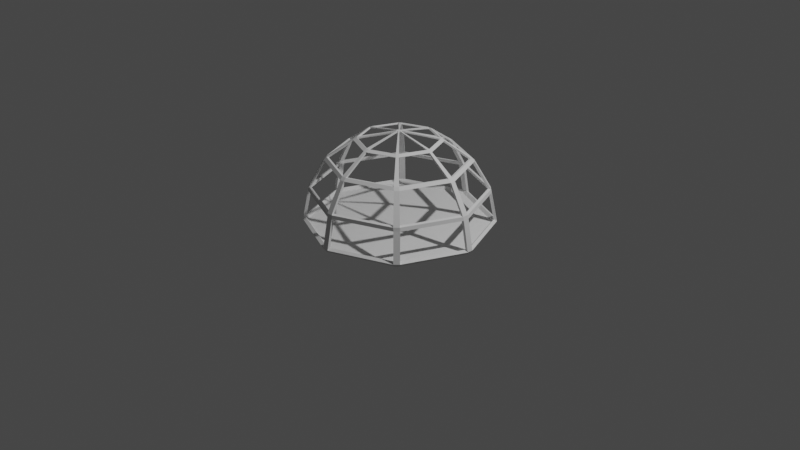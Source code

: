 # Source: ragecage.blend  (saved by Blender 2.80.75; exported with 4.5.12 LTS)
import bpy
from mathutils import Matrix  # noqa: F401  (used for matrix-valued properties, if any)

bpy.ops.wm.read_factory_settings(use_empty=True)
scene = bpy.context.scene
scene.name = 'Scene'

# ---- collections
col_collection = bpy.data.collections.new('Collection'); scene.collection.children.link(col_collection)

# ---- world
world_world = bpy.data.worlds.new('World'); scene.world = world_world
world_world.use_nodes = True; world_world.node_tree.nodes.clear()
_N = world_world.node_tree.nodes; _L = world_world.node_tree.links
n0 = _N.new('ShaderNodeOutputWorld'); n0.name = 'World Output'; n0.location = (300, 300)
n1 = _N.new('ShaderNodeBackground'); n1.name = 'Background'; n1.location = (10, 300)
n1.inputs[0].default_value = (0.05088, 0.05088, 0.05088, 1.0)
_L.new(n1.outputs[0], n0.inputs[0])
n0.is_active_output = True
world_world.color = (0.05088, 0.05088, 0.05088)
world_world.use_sun_shadow = False
world_world.sun_shadow_jitter_overblur = 0.0

# ---- cameras
cam_camera = bpy.data.cameras.new('Camera')
cam_camera.clip_end = 100.0
cam_camera.ortho_scale = 7.314

# ---- lights
light_light = bpy.data.lights.new('Light', 'POINT')
light_light.transmission_factor = 0.0
light_light.energy = 1000.0
light_light.shadow_soft_size = 0.1
light_light.shadow_maximum_resolution = 0.006
light_light.use_absolute_resolution = True

# ---- meshes
me_sphere = bpy.data.meshes.new('Sphere')
me_sphere.from_pydata([(-1.068e-07, 4.423e-08, 1.551), (0.002382, 0.9679, -0.03397), (-0.02966, 0.9853, 3.847e-05), (0.03442, 0.9853, 3.847e-05), (0.6737, 0.6314, 0.3147), (0.6284, 0.6767, 0.3147), (0.6727, 0.7209, 3.847e-05), (0.718, 0.6756, 3.847e-05), (0.683, 0.686, -0.03397), (0.9198, 0.03738, 0.3147), (0.9198, -0.02669, 0.3147), (0.9823, 0.03738, 3.847e-05), (0.9823, -0.02669, 3.847e-05), (0.965, 0.005343, -0.03397), (0.6737, -0.6207, 0.3147), (0.6284, -0.666, 0.3147), (0.718, -0.6649, 3.847e-05), (0.6727, -0.7103, 3.847e-05), (0.683, -0.6753, -0.03397), (0.03442, -0.912, 0.3147), (-0.02966, -0.912, 0.3147), (0.03442, -0.9746, 3.847e-05), (-0.02966, -0.9746, 3.847e-05), (0.002382, -0.9572, -0.03397), (-0.6236, -0.666, 0.3147), (-0.669, -0.6207, 0.3147), (-0.6679, -0.7103, 3.847e-05), (-0.7132, -0.6649, 3.847e-05), (-0.6783, -0.6753, -0.03397), (-0.915, -0.02669, 0.3147), (-0.915, 0.03738, 0.3147), (-0.9776, -0.02669, 3.847e-05), (-0.9776, 0.03738, 3.847e-05), (-0.9602, 0.005343, -0.03397), (-0.669, 0.6314, 0.3147), (-0.6236, 0.6767, 0.3147), (-0.7132, 0.6756, 3.847e-05), (-0.6679, 0.7209, 3.847e-05), (-0.6783, 0.686, -0.03397), (0.03442, 0.9227, 0.3147), (-0.02966, 0.9227, 0.3147), (0.5193, 0.482, 0.6789), (0.4841, 0.5172, 0.6789), (0.7102, 0.02112, 0.6789), (0.7102, -0.0286, 0.6789), (0.5193, -0.4895, 0.6789), (0.4841, -0.5247, 0.6789), (0.02319, -0.7156, 0.6789), (-0.02653, -0.7156, 0.6789), (-0.4874, -0.5247, 0.6789), (-0.5226, -0.4895, 0.6789), (-0.7135, -0.0286, 0.6789), (-0.7135, 0.02112, 0.6789), (-0.5226, 0.482, 0.6789), (-0.4874, 0.5172, 0.6789), (0.02319, 0.7081, 0.6789), (-0.02653, 0.7081, 0.6789), (0.2983, 0.276, 0.8825), (0.2781, 0.2962, 0.8825), (0.4082, 0.01057, 0.8825), (0.4082, -0.01805, 0.8825), (0.2983, -0.2835, 0.8825), (0.2781, -0.3037, 0.8825), (0.01265, -0.4136, 0.8825), (-0.01598, -0.4136, 0.8825), (-0.2814, -0.3037, 0.8825), (-0.3016, -0.2835, 0.8825), (-0.4116, -0.01805, 0.8825), (-0.4116, 0.01057, 0.8825), (-0.3016, 0.276, 0.8825), (-0.2814, 0.2962, 0.8825), (0.01265, 0.4062, 0.8825), (-0.01598, 0.4062, 0.8825), (0.02013, 0.009869, 0.9591), (0.01381, 0.01728, 0.9591), (0.02337, 0.00205, 0.9591), (0.02339, -0.009472, 0.9591), (0.02011, -0.01741, 0.9591), (0.01179, -0.0256, 0.9591), (0.004277, -0.02871, 0.9591), (-0.005504, -0.02959, 0.9591), (-0.01723, -0.02473, 0.9591), (-0.02326, -0.01785, 0.9591), (-0.02691, -0.00903, 0.9591), (-0.02871, -0.002796, 0.9591), (-0.02146, 0.01472, 0.9591), (-0.01558, 0.01793, 0.9591), (0.002256, 0.02207, 0.9591), (-0.007151, 0.02142, 0.9591), (0.6678, 0.6241, 0.3531), (0.5428, 0.5057, 0.6497), (0.7418, 0.02521, 0.6497), (0.9121, 0.03413, 0.3531), (-0.9101, 0.03413, 0.3531), (-0.7425, 0.02521, 0.6497), (-0.5434, 0.5057, 0.6497), (-0.6657, 0.6241, 0.3531), (0.7418, -0.02663, 0.6497), (0.9121, -0.0295, 0.3531), (-0.6207, 0.6691, 0.3531), (-0.5068, 0.5424, 0.6497), (-0.02624, 0.7414, 0.6497), (-0.03079, 0.9134, 0.3531), (0.03285, -0.9088, 0.3531), (0.0256, -0.7429, 0.6497), (-0.02624, -0.7429, 0.6497), (-0.03079, -0.9088, 0.3531), (-0.5068, -0.5438, 0.6497), (-0.6207, -0.6644, 0.3531), (-0.9101, -0.0295, 0.3531), (-0.7425, -0.02663, 0.6497), (0.0256, 0.7414, 0.6497), (0.03285, 0.9134, 0.3531), (-0.6657, -0.6194, 0.3531), (-0.5434, -0.5072, 0.6497), (0.5428, -0.5072, 0.6497), (0.6678, -0.6194, 0.3531), (0.6228, 0.6691, 0.3531), (0.5061, 0.5424, 0.6497), (0.5061, -0.5438, 0.6497), (0.6228, -0.6644, 0.3531), (0.4451, 0.01186, 0.862), (0.4451, -0.01934, 0.862), (0.3253, -0.3086, 0.862), (0.3032, -0.3307, 0.862), (0.01394, -0.4505, 0.862), (-0.01727, -0.4505, 0.862), (-0.3065, -0.3307, 0.862), (-0.3286, -0.3086, 0.862), (-0.4484, -0.01934, 0.862), (-0.4484, 0.01186, 0.862), (-0.3286, 0.3011, 0.862), (-0.3065, 0.3232, 0.862), (-0.01727, 0.443, 0.862), (0.01393, 0.443, 0.862), (0.3032, 0.3232, 0.862), (0.3253, 0.3011, 0.862), (0.03325, 0.952, 0.01867), (0.002301, 0.9352, -0.01419), (-0.02865, 0.952, 0.01867), (0.6509, 0.61, 0.3227), (0.6072, 0.6538, 0.3227), (0.6599, 0.6628, -0.01419), (0.6499, 0.6965, 0.01867), (0.6937, 0.6528, 0.01867), (0.8886, -0.02579, 0.3227), (0.8886, 0.03612, 0.3227), (0.9323, 0.005162, -0.01419), (0.9491, 0.03612, 0.01867), (0.9491, -0.02579, 0.01867), (0.6072, -0.6435, 0.3227), (0.6509, -0.5997, 0.3227), (0.6599, -0.6525, -0.01419), (0.6937, -0.6424, 0.01867), (0.6499, -0.6862, 0.01867), (-0.02865, -0.8812, 0.3227), (0.03325, -0.8812, 0.3227), (0.002301, -0.9248, -0.01419), (0.03325, -0.9417, 0.01867), (-0.02865, -0.9417, 0.01867), (-0.6463, -0.5997, 0.3227), (-0.6025, -0.6435, 0.3227), (-0.6553, -0.6525, -0.01419), (-0.6453, -0.6862, 0.01867), (-0.6891, -0.6424, 0.01867), (-0.884, 0.03612, 0.3227), (-0.884, -0.02579, 0.3227), (-0.9277, 0.005162, -0.01419), (-0.9445, -0.02579, 0.01867), (-0.9445, 0.03612, 0.01867), (-0.6025, 0.6538, 0.3227), (-0.6463, 0.61, 0.3227), (-0.6553, 0.6628, -0.01419), (-0.6891, 0.6528, 0.01867), (-0.6453, 0.6965, 0.01867), (0.03325, 0.8915, 0.3227), (-0.02865, 0.8915, 0.3227), (0.5017, 0.4657, 0.6745), (0.4677, 0.4997, 0.6745), (0.6861, -0.02763, 0.6745), (0.6861, 0.0204, 0.6745), (0.4677, -0.5069, 0.6745), (0.5017, -0.4729, 0.6745), (-0.02563, -0.6914, 0.6745), (0.02241, -0.6914, 0.6745), (-0.5049, -0.4729, 0.6745), (-0.4709, -0.5069, 0.6745), (-0.6894, 0.0204, 0.6745), (-0.6894, -0.02763, 0.6745), (-0.4709, 0.4997, 0.6745), (-0.5049, 0.4657, 0.6745), (0.02241, 0.6841, 0.6745), (-0.02563, 0.6841, 0.6745), (0.5244, 0.4886, 0.6463), (0.8813, 0.03298, 0.3597), (-0.7173, 0.02435, 0.6463), (-0.6432, 0.603, 0.3597), (0.8813, -0.0285, 0.3597), (-0.4896, 0.524, 0.6463), (-0.02974, 0.8825, 0.3597), (0.02473, -0.7177, 0.6463), (-0.02974, -0.878, 0.3597), (-0.5997, -0.642, 0.3597), (-0.7173, -0.02573, 0.6463), (0.03174, 0.8825, 0.3597), (-0.525, -0.49, 0.6463), (0.6452, -0.5985, 0.3597), (0.489, 0.524, 0.6463), (0.6017, -0.642, 0.3597), (0.2882, 0.2666, 0.8713), (0.2686, 0.2862, 0.8713), (0.3944, -0.01744, 0.8713), (0.3944, 0.01022, 0.8713), (0.2686, -0.2934, 0.8713), (0.2882, -0.2739, 0.8713), (-0.01544, -0.3996, 0.8713), (0.01222, -0.3996, 0.8713), (-0.2914, -0.2739, 0.8713), (-0.2719, -0.2934, 0.8713), (-0.3976, 0.01022, 0.8713), (-0.3976, -0.01744, 0.8713), (-0.2719, 0.2862, 0.8713), (-0.2914, 0.2666, 0.8713), (0.01222, 0.3924, 0.8713), (-0.01544, 0.3924, 0.8713), (0.43, 0.01146, 0.8515), (0.43, -0.01869, 0.8515), (0.3143, -0.2982, 0.8515), (0.293, -0.3195, 0.8515), (0.01346, -0.4353, 0.8515), (-0.01669, -0.4353, 0.8515), (-0.2962, -0.3195, 0.8515), (-0.3175, -0.2982, 0.8515), (-0.4333, -0.01869, 0.8515), (-0.4333, 0.01146, 0.8515), (-0.3175, 0.291, 0.8515), (-0.2962, 0.3123, 0.8515), (-0.01669, 0.428, 0.8515), (0.01346, 0.428, 0.8515), (0.293, 0.3123, 0.8515), (0.3143, 0.291, 0.8515), (0.01945, 0.009535, 0.9453), (0.01334, 0.0167, 0.9453), (0.0226, -0.009152, 0.9453), (0.02258, 0.001981, 0.9453), (0.01139, -0.02474, 0.9453), (0.01943, -0.01682, 0.9453), (-0.005318, -0.02859, 0.9453), (0.004132, -0.02774, 0.9453), (-0.02247, -0.01725, 0.9453), (-0.01665, -0.02389, 0.9453), (-0.02774, -0.002701, 0.9453), (-0.026, -0.008725, 0.9453), (-0.01506, 0.01732, 0.9453), (-0.02073, 0.01422, 0.9453), (0.00218, 0.02132, 0.9453), (-0.006909, 0.0207, 0.9453), (0.6452, 0.603, 0.3597), (0.7167, 0.02435, 0.6463), (-0.8793, 0.03298, 0.3597), (-0.525, 0.4886, 0.6463), (0.7167, -0.02573, 0.6463), (-0.5997, 0.6464, 0.3597), (-0.02535, 0.7163, 0.6463), (0.03174, -0.878, 0.3597), (-0.02535, -0.7177, 0.6463), (-0.4896, -0.5254, 0.6463), (-0.8793, -0.0285, 0.3597), (0.02473, 0.7163, 0.6463), (-0.6432, -0.5985, 0.3597), (0.5244, -0.49, 0.6463), (0.6017, 0.6464, 0.3597), (0.489, -0.5254, 0.6463)], [], [(1, 2, 3), (6, 7, 8), (11, 12, 13), (16, 17, 18), (21, 22, 23), (26, 27, 28), (31, 32, 33), (36, 37, 38), (3, 6, 8, 1), (7, 11, 13, 8), (18, 13, 12, 16), (23, 18, 17, 21), (22, 26, 28, 23), (33, 28, 27, 31), (38, 33, 32, 36), (2, 40, 39, 3), (37, 2, 1, 38), (35, 37, 36, 34), (30, 32, 31, 29), (25, 27, 26, 24), (4, 7, 6, 5), (10, 12, 11, 9), (15, 17, 16, 14), (20, 22, 21, 19), (28, 33, 38, 1, 8, 13, 18, 23), (91, 90, 41, 43), (95, 94, 52, 53), (97, 91, 43, 44), (101, 100, 54, 56), (105, 104, 47, 48), (107, 105, 48, 49), (94, 110, 51, 52), (111, 101, 56, 55), (110, 114, 50, 51), (115, 97, 44, 45), (90, 118, 42, 41), (118, 111, 55, 42), (119, 115, 45, 46), (114, 107, 49, 50), (100, 95, 53, 54), (104, 119, 46, 47), (122, 121, 59, 60), (123, 122, 60, 61), (124, 123, 61, 62), (125, 124, 62, 63), (126, 125, 63, 64), (127, 126, 64, 65), (128, 127, 65, 66), (129, 128, 66, 67), (130, 129, 67, 68), (131, 130, 68, 69), (132, 131, 69, 70), (133, 132, 70, 72), (134, 133, 72, 71), (136, 135, 58, 57), (135, 134, 71, 58), (121, 136, 57, 59), (71, 72, 88, 87), (57, 58, 74, 73), (155, 156, 158, 159), (150, 151, 153, 154), (60, 59, 75, 76), (145, 146, 148, 149), (62, 61, 77, 78), (140, 141, 143, 144), (64, 63, 79, 80), (160, 161, 163, 164), (66, 65, 81, 82), (165, 166, 168, 169), (68, 67, 83, 84), (170, 171, 173, 174), (70, 69, 85, 86), (174, 172, 138, 139), (73, 74, 87, 88, 86, 85, 84, 83, 82, 81, 80, 79, 78, 77, 76, 75), (19, 15, 120, 103), (139, 137, 175, 176), (35, 34, 96, 99), (99, 96, 95, 100), (25, 24, 108, 113), (113, 108, 107, 114), (15, 14, 116, 120), (120, 116, 115, 119), (5, 39, 112, 117), (172, 173, 169, 167), (4, 5, 117, 89), (89, 117, 118, 90), (14, 10, 98, 116), (167, 168, 164, 162), (29, 25, 113, 109), (159, 157, 162, 163), (39, 40, 102, 112), (112, 102, 101, 111), (30, 29, 109, 93), (93, 109, 110, 94), (24, 20, 106, 108), (157, 158, 154, 152), (20, 19, 103, 106), (106, 103, 104, 105), (40, 35, 99, 102), (152, 153, 149, 147), (10, 9, 92, 98), (98, 92, 91, 97), (34, 30, 93, 96), (144, 142, 147, 148), (9, 4, 89, 92), (137, 138, 142, 143), (173, 172, 174), (168, 167, 169), (41, 42, 135, 136), (55, 56, 133, 134), (163, 162, 164), (54, 53, 131, 132), (158, 157, 159), (52, 51, 129, 130), (153, 152, 154), (50, 49, 127, 128), (148, 147, 149), (48, 47, 125, 126), (143, 142, 144), (46, 45, 123, 124), (138, 137, 139), (44, 43, 121, 122), (162, 157, 152, 147, 142, 138, 172, 167), (258, 180, 177, 193), (260, 190, 187, 195), (261, 179, 180, 258), (263, 192, 189, 198), (265, 183, 184, 200), (266, 186, 183, 265), (195, 187, 188, 203), (268, 191, 192, 263), (203, 188, 185, 205), (270, 182, 179, 261), (193, 177, 178, 207), (207, 178, 191, 268), (272, 181, 182, 270), (205, 185, 186, 266), (198, 189, 190, 260), (200, 184, 181, 272), (226, 211, 212, 225), (227, 214, 211, 226), (228, 213, 214, 227), (229, 216, 213, 228), (230, 215, 216, 229), (231, 218, 215, 230), (232, 217, 218, 231), (233, 220, 217, 232), (234, 219, 220, 233), (235, 222, 219, 234), (236, 221, 222, 235), (237, 224, 221, 236), (238, 223, 224, 237), (240, 209, 210, 239), (239, 210, 223, 238), (225, 212, 209, 240), (223, 255, 256, 224), (209, 241, 242, 210), (211, 243, 244, 212), (213, 245, 246, 214), (215, 247, 248, 216), (217, 249, 250, 218), (219, 251, 252, 220), (221, 253, 254, 222), (241, 244, 243, 246, 245, 248, 247, 250, 249, 252, 251, 254, 253, 256, 255, 242), (156, 264, 208, 150), (170, 262, 196, 171), (262, 198, 260, 196), (160, 269, 202, 161), (269, 205, 266, 202), (150, 208, 206, 151), (208, 272, 270, 206), (141, 271, 204, 175), (140, 257, 271, 141), (257, 193, 207, 271), (151, 206, 197, 145), (166, 267, 269, 160), (175, 204, 199, 176), (204, 268, 263, 199), (165, 259, 267, 166), (259, 195, 203, 267), (161, 202, 201, 155), (155, 201, 264, 156), (201, 265, 200, 264), (176, 199, 262, 170), (145, 197, 194, 146), (197, 261, 258, 194), (171, 196, 259, 165), (146, 194, 257, 140), (177, 240, 239, 178), (191, 238, 237, 192), (189, 236, 235, 190), (187, 234, 233, 188), (185, 232, 231, 186), (183, 230, 229, 184), (181, 228, 227, 182), (179, 226, 225, 180), (29, 166, 160, 25), (85, 254, 251, 84), (133, 237, 236, 132), (104, 200, 272, 119), (88, 256, 253, 86), (27, 164, 168, 31), (74, 242, 255, 87), (131, 235, 234, 130), (72, 224, 256, 88), (32, 169, 173, 36), (87, 255, 223, 71), (129, 233, 232, 128), (34, 171, 165, 30), (58, 210, 242, 74), (40, 176, 170, 35), (73, 241, 209, 57), (127, 231, 230, 126), (2, 139, 176, 40), (59, 212, 244, 75), (112, 204, 271, 117), (39, 175, 137, 3), (76, 243, 211, 60), (125, 229, 228, 124), (118, 207, 268, 111), (5, 141, 175, 39), (61, 214, 246, 77), (37, 174, 139, 2), (78, 245, 213, 62), (123, 227, 226, 122), (63, 216, 248, 79), (98, 197, 206, 116), (35, 170, 174, 37), (80, 247, 215, 64), (115, 270, 261, 97), (36, 173, 171, 34), (65, 218, 250, 81), (113, 269, 267, 109), (30, 165, 169, 32), (82, 249, 217, 66), (57, 209, 212, 59), (110, 203, 205, 114), (31, 168, 166, 29), (67, 220, 252, 83), (60, 211, 214, 61), (25, 160, 164, 27), (84, 251, 219, 68), (62, 213, 216, 63), (26, 163, 161, 24), (69, 222, 254, 85), (64, 215, 218, 65), (4, 140, 144, 7), (86, 253, 221, 70), (66, 217, 220, 67), (6, 143, 141, 5), (68, 219, 222, 69), (106, 201, 202, 108), (10, 145, 149, 12), (90, 193, 257, 89), (70, 221, 224, 72), (107, 266, 265, 105), (11, 148, 146, 9), (71, 223, 210, 58), (15, 150, 154, 17), (92, 194, 258, 91), (16, 153, 151, 14), (122, 226, 179, 44), (99, 262, 199, 102), (20, 155, 159, 22), (94, 195, 259, 93), (45, 182, 227, 123), (101, 263, 198, 100), (21, 158, 156, 19), (124, 228, 181, 46), (96, 196, 260, 95), (47, 184, 229, 125), (126, 230, 183, 48), (93, 259, 196, 96), (97, 261, 197, 98), (49, 186, 231, 127), (95, 260, 195, 94), (128, 232, 185, 50), (89, 257, 194, 92), (100, 198, 262, 99), (51, 188, 233, 129), (91, 258, 193, 90), (130, 234, 187, 52), (43, 180, 225, 121), (102, 199, 263, 101), (53, 190, 235, 131), (132, 236, 189, 54), (41, 177, 180, 43), (103, 264, 200, 104), (56, 192, 237, 133), (44, 179, 182, 45), (134, 238, 191, 55), (46, 181, 184, 47), (105, 265, 201, 106), (48, 183, 186, 49), (3, 137, 143, 6), (136, 240, 177, 41), (50, 185, 188, 51), (108, 202, 266, 107), (52, 187, 190, 53), (7, 144, 148, 11), (54, 189, 192, 56), (109, 267, 203, 110), (55, 191, 178, 42), (9, 146, 140, 4), (111, 268, 204, 112), (12, 149, 153, 16), (114, 205, 269, 113), (14, 151, 145, 10), (42, 178, 239, 135), (116, 206, 270, 115), (17, 154, 158, 21), (75, 244, 241, 73), (19, 156, 150, 15), (77, 246, 243, 76), (121, 225, 240, 136), (117, 271, 207, 118), (22, 159, 163, 26), (79, 248, 245, 78), (135, 239, 238, 134), (81, 250, 247, 80), (119, 272, 208, 120), (24, 161, 155, 20), (83, 252, 249, 82), (120, 208, 264, 103)])
_uv = me_sphere.uv_layers.new(name='UVMap')
_uv.uv.foreach_set('vector', [0.0, 0.0, 0.0, 0.0, 0.0, 0.0, 0.0, 0.0, 0.0, 0.0, 0.0, 0.0, 0.0, 0.0, 0.0, 0.0, 0.0, 0.0, 0.0, 0.0, 0.0, 0.0, 0.0, 0.0, 0.0, 0.0, 0.0, 0.0, 0.0, 0.0, 0.0, 0.0, 0.0, 0.0, 0.0, 0.0, 0.0, 0.0, 0.0, 0.0, 0.0, 0.0, 0.0, 0.0, 0.0, 0.0, 0.0, 0.0, 0.0, 0.0, 0.0, 0.0, 0.0, 0.0, 0.0, 0.0, 0.0, 0.0, 0.0, 0.0, 0.0, 0.0, 0.0, 0.0, 0.0, 0.0, 0.0, 0.0, 0.0, 0.0, 0.0, 0.0, 0.0, 0.0, 0.0, 0.0, 0.0, 0.0, 0.0, 0.0, 0.0, 0.0, 0.0, 0.0, 0.0, 0.0, 0.0, 0.0, 0.0, 0.0, 0.0, 0.0, 0.0, 0.0, 0.0, 0.0, 0.0, 0.0, 0.0, 0.0, 0.0, 0.0, 0.0, 0.0, 0.0, 0.0, 0.0, 0.0, 0.0, 0.0, 0.0, 0.0, 0.0, 0.0, 0.0, 0.0, 0.0, 0.0, 0.0, 0.0, 0.0, 0.0, 0.0, 0.0, 0.0, 0.0, 0.0, 0.0, 0.0, 0.0, 0.0, 0.0, 0.0, 0.0, 0.0, 0.0, 0.0, 0.0, 0.0, 0.0, 0.0, 0.0, 0.0, 0.0, 0.0, 0.0, 0.0, 0.0, 0.0, 0.0, 0.0, 0.0, 0.0, 0.0, 0.0, 0.0, 0.0, 0.0, 0.0, 0.0, 0.0, 0.0, 0.0, 0.0, 0.0, 0.0, 0.0, 0.0, 0.0, 0.0, 0.0, 0.0, 0.0, 0.0, 0.0, 0.0, 0.0, 0.0, 0.0, 0.0, 0.0, 0.0, 0.0, 0.0, 0.0, 0.0, 0.0, 0.0, 0.0, 0.0, 0.0, 0.0, 0.0, 0.0, 0.0, 0.0, 0.0, 0.0, 0.0, 0.0, 0.0, 0.0, 0.0, 0.0, 0.0, 0.0, 0.0, 0.0, 0.0, 0.0, 0.0, 0.0, 0.0, 0.0, 0.0, 0.0, 0.0, 0.0, 0.0, 0.0, 0.0, 0.0, 0.0, 0.0, 0.0, 0.0, 0.0, 0.0, 0.0, 0.0, 0.0, 0.0, 0.0, 0.0, 0.0, 0.0, 0.0, 0.0, 0.0, 0.0, 0.0, 0.0, 0.0, 0.0, 0.0, 0.0, 0.0, 0.0, 0.0, 0.0, 0.0, 0.0, 0.0, 0.0, 0.0, 0.0, 0.0, 0.0, 0.0, 0.0, 0.0, 0.0, 0.0, 0.0, 0.0, 0.0, 0.0, 0.0, 0.0, 0.0, 0.0, 0.0, 0.0, 0.0, 0.0, 0.0, 0.0, 0.0, 0.0, 0.0, 0.0, 0.0, 0.0, 0.0, 0.0, 0.0, 0.0, 0.0, 0.0, 0.0, 0.0, 0.0, 0.0, 0.0, 0.0, 0.0, 0.0, 0.0, 0.0, 0.0, 0.0, 0.0, 0.0, 0.0, 0.0, 0.0, 0.0, 0.0, 0.0, 0.0, 0.0, 0.0, 0.0, 0.0, 0.0, 0.0, 0.0, 0.0, 0.0, 0.0, 0.0, 0.0, 0.0, 0.0, 0.0, 0.0, 0.0, 0.0, 0.0, 0.0, 0.0, 0.0, 0.0, 0.0, 0.0, 0.0, 0.0, 0.0, 0.0, 0.0, 0.0, 0.0, 0.0, 0.0, 0.0, 0.0, 0.0, 0.0, 0.0, 0.0, 0.0, 0.0, 0.0, 0.0, 0.0, 0.0, 0.0, 0.0, 0.0, 0.0, 0.0, 0.0, 0.0, 0.0, 0.0, 0.0, 0.0, 0.0, 0.0, 0.0, 0.0, 0.0, 0.0, 0.0, 0.0, 0.0, 0.0, 0.0, 0.0, 0.0, 0.0, 0.0, 0.0, 0.0, 0.0, 0.0, 0.0, 0.0, 0.0, 0.0, 0.0, 0.0, 0.0, 0.0, 0.0, 0.0, 0.0, 0.0, 0.0, 0.0, 0.0, 0.0, 0.0, 0.0, 0.0, 0.0, 0.0, 0.0, 0.0, 0.0, 0.0, 0.0, 0.0, 0.0, 0.0, 0.0, 0.0, 0.0, 0.0, 0.0, 0.0, 0.0, 0.0, 0.0, 0.0, 0.0, 0.0, 0.0, 0.0, 0.0, 0.0, 0.0, 0.0, 0.0, 0.0, 0.0, 0.0, 0.0, 0.0, 0.0, 0.0, 0.0, 0.0, 0.0, 0.0, 0.0, 0.0, 0.0, 0.0, 0.0, 0.0, 0.0, 0.0, 0.0, 0.0, 0.0, 0.0, 0.0, 0.0, 0.0, 0.0, 0.0, 0.0, 0.0, 0.0, 0.0, 0.0, 0.0, 0.0, 0.0, 0.0, 0.0, 0.0, 0.0, 0.0, 0.0, 0.0, 0.0, 0.0, 0.0, 0.0, 0.0, 0.0, 0.0, 0.0, 0.0, 0.0, 0.0, 0.0, 0.0, 0.0, 0.0, 0.0, 0.0, 0.0, 0.0, 0.0, 0.0, 0.0, 0.0, 0.0, 0.0, 0.0, 0.0, 0.0, 0.0, 0.0, 0.0, 0.0, 0.0, 0.0, 0.0, 0.0, 0.0, 0.0, 0.0, 0.0, 0.0, 0.0, 0.0, 0.0, 0.0, 0.0, 0.0, 0.0, 0.0, 0.0, 0.0, 0.0, 0.0, 0.0, 0.0, 0.0, 0.0, 0.0, 0.0, 0.0, 0.0, 0.0, 0.0, 0.0, 0.0, 0.0, 0.0, 0.0, 0.0, 0.0, 0.0, 0.0, 0.0, 0.0, 0.0, 0.0, 0.0, 0.0, 0.0, 0.0, 0.0, 0.0, 0.0, 0.0, 0.0, 0.0, 0.0, 0.0, 0.0, 0.0, 0.0, 0.0, 0.0, 0.0, 0.0, 0.0, 0.0, 0.0, 0.0, 0.0, 0.0, 0.0, 0.0, 0.0, 0.0, 0.0, 0.0, 0.0, 0.0, 0.0, 0.0, 0.0, 0.0, 0.0, 0.0, 0.0, 0.0, 0.0, 0.0, 0.0, 0.0, 0.0, 0.0, 0.0, 0.0, 0.0, 0.0, 0.0, 0.0, 0.0, 0.0, 0.0, 0.0, 0.0, 0.0, 0.0, 0.0, 0.0, 0.0, 0.0, 0.0, 0.0, 0.0, 0.0, 0.0, 0.0, 0.0, 0.0, 0.0, 0.0, 0.0, 0.0, 0.0, 0.0, 0.0, 0.0, 0.0, 0.0, 0.0, 0.0, 0.0, 0.0, 0.0, 0.0, 0.0, 0.0, 0.0, 0.0, 0.0, 0.0, 0.0, 0.0, 0.0, 0.0, 0.0, 0.0, 0.0, 0.0, 0.0, 0.0, 0.0, 0.0, 0.0, 0.0, 0.0, 0.0, 0.0, 0.0, 0.0, 0.0, 0.0, 0.0, 0.0, 0.0, 0.0, 0.0, 0.0, 0.0, 0.0, 0.0, 0.0, 0.0, 0.0, 0.0, 0.0, 0.0, 0.0, 0.0, 0.0, 0.0, 0.0, 0.0, 0.0, 0.0, 0.0, 0.0, 0.0, 0.0, 0.0, 0.0, 0.0, 0.0, 0.0, 0.0, 0.0, 0.0, 0.0, 0.0, 0.0, 0.0, 0.0, 0.0, 0.0, 0.0, 0.0, 0.0, 0.0, 0.0, 0.0, 0.0, 0.0, 0.0, 0.0, 0.0, 0.0, 0.0, 0.0, 0.0, 0.0, 0.0, 0.0, 0.0, 0.0, 0.0, 0.0, 0.0, 0.0, 0.0, 0.0, 0.0, 0.0, 0.0, 0.0, 0.0, 0.0, 0.0, 0.0, 0.0, 0.0, 0.0, 0.0, 0.0, 0.0, 0.0, 0.0, 0.0, 0.0, 0.0, 0.0, 0.0, 0.0, 0.0, 0.0, 0.0, 0.0, 0.0, 0.0, 0.0, 0.0, 0.0, 0.0, 0.0, 0.0, 0.0, 0.0, 0.0, 0.0, 0.0, 0.0, 0.0, 0.0, 0.0, 0.0, 0.0, 0.0, 0.0, 0.0, 0.0, 0.0, 0.0, 0.0, 0.0, 0.0, 0.0, 0.0, 0.0, 0.0, 0.0, 0.0, 0.0, 0.0, 0.0, 0.0, 0.0, 0.0, 0.0, 0.0, 0.0, 0.0, 0.0, 0.0, 0.0, 0.0, 0.0, 0.0, 0.0, 0.0, 0.0, 0.0, 0.0, 0.0, 0.0, 0.0, 0.0, 0.0, 0.0, 0.0, 0.0, 0.0, 0.0, 0.0, 0.0, 0.0, 0.0, 0.0, 0.0, 0.0, 0.0, 0.0, 0.0, 0.0, 0.0, 0.0, 0.0, 0.0, 0.0, 0.0, 0.0, 0.0, 0.0, 0.0, 0.0, 0.0, 0.0, 0.0, 0.0, 0.0, 0.0, 0.0, 0.0, 0.0, 0.0, 0.0, 0.0, 0.0, 0.0, 0.0, 0.0, 0.0, 0.0, 0.0, 0.0, 0.0, 0.0, 0.0, 0.0, 0.0, 0.0, 0.0, 0.0, 0.0, 0.0, 0.0, 0.0, 0.0, 0.0, 0.0, 0.0, 0.0, 0.0, 0.0, 0.0, 0.0, 0.0, 0.0, 0.0, 0.0, 0.0, 0.0, 0.0, 0.0, 0.0, 0.0, 0.0, 0.0, 0.0, 0.0, 0.0, 0.0, 0.0, 0.0, 0.0, 0.0, 0.0, 0.0, 0.0, 0.0, 0.0, 0.0, 0.0, 0.0, 0.0, 0.0, 0.0, 0.0, 0.0, 0.0, 0.0, 0.0, 0.0, 0.0, 0.0, 0.0, 0.0, 0.0, 0.0, 0.0, 0.0, 0.0, 0.0, 0.0, 0.0, 0.0, 0.0, 0.0, 0.0, 0.0, 0.0, 0.0, 0.0, 0.0, 0.0, 0.0, 0.0, 0.0, 0.0, 0.0, 0.0, 0.0, 0.0, 0.0, 0.0, 0.0, 0.0, 0.0, 0.0, 0.0, 0.0, 0.0, 0.0, 0.0, 0.0, 0.0, 0.0, 0.0, 0.0, 0.0, 0.0, 0.0, 0.0, 0.0, 0.0, 0.0, 0.0, 0.0, 0.0, 0.0, 0.0, 0.0, 0.0, 0.0, 0.0, 0.0, 0.0, 0.0, 0.0, 0.0, 0.0, 0.0, 0.0, 0.0, 0.0, 0.0, 0.0, 0.0, 0.0, 0.0, 0.0, 0.0, 0.0, 0.0, 0.0, 0.0, 0.0, 0.0, 0.0, 0.0, 0.0, 0.0, 0.0, 0.0, 0.0, 0.0, 0.0, 0.0, 0.0, 0.0, 0.0, 0.0, 0.0, 0.0, 0.0, 0.0, 0.0, 0.0, 0.0, 0.0, 0.0, 0.0, 0.0, 0.0, 0.0, 0.0, 0.0, 0.0, 0.0, 0.0, 0.0, 0.0, 0.0, 0.0, 0.0, 0.0, 0.0, 0.0, 0.0, 0.0, 0.0, 0.0, 0.0, 0.0, 0.0, 0.0, 0.0, 0.0, 0.0, 0.0, 0.0, 0.0, 0.0, 0.0, 0.0, 0.0, 0.0, 0.0, 0.0, 0.0, 0.0, 0.0, 0.0, 0.0, 0.0, 0.0, 0.0, 0.0, 0.0, 0.0, 0.0, 0.0, 0.0, 0.0, 0.0, 0.0, 0.0, 0.0, 0.0, 0.0, 0.0, 0.0, 0.0, 0.0, 0.0, 0.0, 0.0, 0.0, 0.0, 0.0, 0.0, 0.0, 0.0, 0.0, 0.0, 0.0, 0.0, 0.0, 0.0, 0.0, 0.0, 0.0, 0.0, 0.0, 0.0, 0.0, 0.0, 0.0, 0.0, 0.0, 0.0, 0.0, 0.0, 0.0, 0.0, 0.0, 0.0, 0.0, 0.0, 0.0, 0.0, 0.0, 0.0, 0.0, 0.0, 0.0, 0.0, 0.0, 0.0, 0.0, 0.0, 0.0, 0.0, 0.0, 0.0, 0.0, 0.0, 0.0, 0.0, 0.0, 0.0, 0.0, 0.0, 0.0, 0.0, 0.0, 0.0, 0.0, 0.0, 0.0, 0.0, 0.0, 0.0, 0.0, 0.0, 0.0, 0.0, 0.0, 0.0, 0.0, 0.0, 0.0, 0.0, 0.0, 0.0, 0.0, 0.0, 0.0, 0.0, 0.0, 0.0, 0.0, 0.0, 0.0, 0.0, 0.0, 0.0, 0.0, 0.0, 0.0, 0.0, 0.0, 0.0, 0.0, 0.0, 0.0, 0.0, 0.0, 0.0, 0.0, 0.0, 0.0, 0.0, 0.0, 0.0, 0.0, 0.0, 0.0, 0.0, 0.0, 0.0, 0.0, 0.0, 0.0, 0.0, 0.0, 0.0, 0.0, 0.0, 0.0, 0.0, 0.0, 0.0, 0.0, 0.0, 0.0, 0.0, 0.0, 0.0, 0.0, 0.0, 0.0, 0.0, 0.0, 0.0, 0.0, 0.0, 0.0, 0.0, 0.0, 0.0, 0.0, 0.0, 0.0, 0.0, 0.0, 0.0, 0.0, 0.0, 0.0, 0.0, 0.0, 0.0, 0.0, 0.0, 0.0, 0.0, 0.0, 0.0, 0.0, 0.0, 0.0, 0.0, 0.0, 0.0, 0.0, 0.0, 0.0, 0.0, 0.0, 0.0, 0.0, 0.0, 0.0, 0.0, 0.0, 0.0, 0.0, 0.0, 0.0, 0.0, 0.0, 0.0, 0.0, 0.0, 0.0, 0.0, 0.0, 0.0, 0.0, 0.0, 0.0, 0.0, 0.0, 0.0, 0.0, 0.0, 0.0, 0.0, 0.0, 0.0, 0.0, 0.0, 0.0, 0.0, 0.0, 0.0, 0.0, 0.0, 0.0, 0.0, 0.0, 0.0, 0.0, 0.0, 0.0, 0.0, 0.0, 0.0, 0.0, 0.0, 0.0, 0.0, 0.0, 0.0, 0.0, 0.0, 0.0, 0.0, 0.0, 0.0, 0.0, 0.0, 0.0, 0.0, 0.0, 0.0, 0.0, 0.0, 0.0, 0.0, 0.0, 0.0, 0.0, 0.0, 0.0, 0.0, 0.0, 0.0, 0.0, 0.0, 0.0, 0.0, 0.0, 0.0, 0.0, 0.0, 0.0, 0.0, 0.0, 0.0, 0.0, 0.0, 0.0, 0.0, 0.0, 0.0, 0.0, 0.0, 0.0, 0.0, 0.0, 0.0, 0.0, 0.0, 0.0, 0.0, 0.0, 0.0, 0.0, 0.0, 0.0, 0.0, 0.0, 0.0, 0.0, 0.0, 0.0, 0.0, 0.0, 0.0, 0.0, 0.0, 0.0, 0.0, 0.0, 0.0, 0.0, 0.0, 0.0, 0.0, 0.0, 0.0, 0.0, 0.0, 0.0, 0.0, 0.0, 0.0, 0.0, 0.0, 0.0, 0.0, 0.0, 0.0, 0.0, 0.0, 0.0, 0.0, 0.0, 0.0, 0.0, 0.0, 0.0, 0.0, 0.0, 0.0, 0.0, 0.0, 0.0, 0.0, 0.0, 0.0, 0.0, 0.0, 0.0, 0.0, 0.0, 0.0, 0.0, 0.0, 0.0, 0.0, 0.0, 0.0, 0.0, 0.0, 0.0, 0.0, 0.0, 0.0, 0.0, 0.0, 0.0, 0.0, 0.0, 0.0, 0.0, 0.0, 0.0, 0.0, 0.0, 0.0, 0.0, 0.0, 0.0, 0.0, 0.0, 0.0, 0.0, 0.0, 0.0, 0.0, 0.0, 0.0, 0.0, 0.0, 0.0, 0.0, 0.0, 0.0, 0.0, 0.0, 0.0, 0.0, 0.0, 0.0, 0.0, 0.0, 0.0, 0.0, 0.0, 0.0, 0.0, 0.0, 0.0, 0.0, 0.0, 0.0, 0.0, 0.0, 0.0, 0.0, 0.0, 0.0, 0.0, 0.0, 0.0, 0.0, 0.0, 0.0, 0.0, 0.0, 0.0, 0.0, 0.0, 0.0, 0.0, 0.0, 0.0, 0.0, 0.0, 0.0, 0.0, 0.0, 0.0, 0.0, 0.0, 0.0, 0.0, 0.0, 0.0, 0.0, 0.0, 0.0, 0.0, 0.0, 0.0, 0.0, 0.0, 0.0, 0.0, 0.0, 0.0, 0.0, 0.0, 0.0, 0.0, 0.0, 0.0, 0.0, 0.0, 0.0, 0.0, 0.0, 0.0, 0.0, 0.0, 0.0, 0.0, 0.0, 0.0, 0.0, 0.0, 0.0, 0.0, 0.0, 0.0, 0.0, 0.0, 0.0, 0.0, 0.0, 0.0, 0.0, 0.0, 0.0, 0.0, 0.0, 0.0, 0.0, 0.0, 0.0, 0.0, 0.0, 0.0, 0.0, 0.0, 0.0, 0.0, 0.0, 0.0, 0.0, 0.0, 0.0, 0.0, 0.0, 0.0, 0.0, 0.0, 0.0, 0.0, 0.0, 0.0, 0.0, 0.0, 0.0, 0.0, 0.0, 0.0, 0.0, 0.0, 0.0, 0.0, 0.0, 0.0, 0.0, 0.0, 0.0, 0.0, 0.0, 0.0, 0.0, 0.0, 0.0, 0.0, 0.0, 0.0, 0.0, 0.0, 0.0, 0.0, 0.0, 0.0, 0.0, 0.0, 0.0, 0.0, 0.0, 0.0, 0.0, 0.0, 0.0, 0.0, 0.0, 0.0, 0.0, 0.0, 0.0, 0.0, 0.0, 0.0, 0.0, 0.0, 0.0, 0.0, 0.0, 0.0, 0.0, 0.0, 0.0, 0.0, 0.0, 0.0, 0.0, 0.0, 0.0, 0.0, 0.0, 0.0, 0.0, 0.0, 0.0, 0.0, 0.0, 0.0, 0.0, 0.0, 0.0, 0.0, 0.0, 0.0, 0.0, 0.0, 0.0, 0.0, 0.0, 0.0, 0.0, 0.0, 0.0, 0.0, 0.0, 0.0, 0.0, 0.0, 0.0, 0.0, 0.0, 0.0, 0.0, 0.0, 0.0, 0.0, 0.0, 0.0, 0.0, 0.0, 0.0, 0.0, 0.0, 0.0, 0.0, 0.0, 0.0, 0.0, 0.0, 0.0, 0.0, 0.0, 0.0, 0.0, 0.0, 0.0, 0.0, 0.0, 0.0, 0.0, 0.0, 0.0, 0.0, 0.0, 0.0, 0.0, 0.0, 0.0, 0.0, 0.0, 0.0, 0.0, 0.0, 0.0, 0.0, 0.0, 0.0, 0.0, 0.0, 0.0, 0.0, 0.0, 0.0, 0.0, 0.0, 0.0, 0.0, 0.0, 0.0, 0.0, 0.0, 0.0, 0.0, 0.0, 0.0, 0.0, 0.0, 0.0, 0.0, 0.0, 0.0, 0.0, 0.0, 0.0, 0.0, 0.0, 0.0, 0.0, 0.0, 0.0, 0.0, 0.0, 0.0, 0.0, 0.0, 0.0, 0.0, 0.0, 0.0, 0.0, 0.0, 0.0, 0.0, 0.0, 0.0, 0.0, 0.0, 0.0, 0.0, 0.0, 0.0, 0.0, 0.0, 0.0, 0.0, 0.0, 0.0, 0.0, 0.0, 0.0, 0.0, 0.0, 0.0, 0.0, 0.0, 0.0, 0.0, 0.0, 0.0, 0.0, 0.0, 0.0, 0.0, 0.0, 0.0, 0.0, 0.0, 0.0, 0.0, 0.0, 0.0, 0.0, 0.0, 0.0, 0.0, 0.0, 0.0, 0.0, 0.0, 0.0, 0.0, 0.0, 0.0, 0.0, 0.0, 0.0, 0.0, 0.0, 0.0, 0.0, 0.0, 0.0, 0.0, 0.0, 0.0, 0.0, 0.0, 0.0, 0.0, 0.0, 0.0, 0.0, 0.0, 0.0, 0.0, 0.0, 0.0, 0.0, 0.0, 0.0, 0.0, 0.0, 0.0, 0.0, 0.0, 0.0, 0.0, 0.0, 0.0, 0.0, 0.0, 0.0, 0.0, 0.0, 0.0, 0.0, 0.0, 0.0, 0.0, 0.0, 0.0, 0.0, 0.0, 0.0, 0.0, 0.0, 0.0, 0.0, 0.0, 0.0, 0.0, 0.0, 0.0, 0.0, 0.0, 0.0, 0.0, 0.0, 0.0, 0.0, 0.0, 0.0, 0.0, 0.0, 0.0, 0.0, 0.0, 0.0, 0.0, 0.0, 0.0, 0.0, 0.0, 0.0, 0.0, 0.0, 0.0, 0.0, 0.0, 0.0, 0.0, 0.0, 0.0, 0.0, 0.0, 0.0, 0.0, 0.0, 0.0, 0.0, 0.0, 0.0, 0.0, 0.0, 0.0, 0.0, 0.0, 0.0, 0.0, 0.0, 0.0, 0.0, 0.0, 0.0, 0.0, 0.0, 0.0, 0.0, 0.0, 0.0, 0.0, 0.0, 0.0, 0.0, 0.0, 0.0, 0.0, 0.0, 0.0, 0.0, 0.0, 0.0, 0.0, 0.0, 0.0, 0.0, 0.0, 0.0, 0.0, 0.0, 0.0, 0.0, 0.0, 0.0, 0.0, 0.0, 0.0, 0.0, 0.0, 0.0, 0.0, 0.0, 0.0, 0.0, 0.0, 0.0, 0.0, 0.0, 0.0, 0.0, 0.0, 0.0, 0.0, 0.0, 0.0, 0.0, 0.0, 0.0, 0.0, 0.0, 0.0, 0.0, 0.0, 0.0, 0.0, 0.0, 0.0, 0.0, 0.0, 0.0, 0.0, 0.0, 0.0, 0.0, 0.0, 0.0, 0.0, 0.0, 0.0, 0.0, 0.0, 0.0, 0.0, 0.0, 0.0, 0.0, 0.0, 0.0, 0.0, 0.0, 0.0, 0.0, 0.0, 0.0, 0.0, 0.0, 0.0, 0.0, 0.0, 0.0, 0.0, 0.0, 0.0, 0.0, 0.0, 0.0, 0.0, 0.0, 0.0, 0.0, 0.0, 0.0, 0.0, 0.0, 0.0, 0.0, 0.0, 0.0, 0.0, 0.0, 0.0, 0.0, 0.0, 0.0, 0.0, 0.0, 0.0, 0.0, 0.0, 0.0, 0.0, 0.0, 0.0, 0.0, 0.0, 0.0, 0.0, 0.0, 0.0, 0.0, 0.0, 0.0, 0.0, 0.0, 0.0, 0.0, 0.0, 0.0, 0.0, 0.0, 0.0, 0.0, 0.0, 0.0, 0.0, 0.0, 0.0, 0.0, 0.0, 0.0, 0.0, 0.0, 0.0, 0.0, 0.0, 0.0, 0.0, 0.0, 0.0, 0.0, 0.0, 0.0, 0.0, 0.0, 0.0, 0.0, 0.0, 0.0, 0.0, 0.0, 0.0, 0.0, 0.0, 0.0, 0.0, 0.0, 0.0, 0.0, 0.0, 0.0, 0.0, 0.0, 0.0, 0.0, 0.0, 0.0, 0.0, 0.0, 0.0, 0.0, 0.0, 0.0, 0.0, 0.0, 0.0, 0.0, 0.0, 0.0, 0.0, 0.0, 0.0, 0.0, 0.0, 0.0, 0.0, 0.0, 0.0, 0.0, 0.0, 0.0, 0.0, 0.0, 0.0, 0.0, 0.0, 0.0, 0.0, 0.0, 0.0, 0.0, 0.0, 0.0, 0.0, 0.0, 0.0, 0.0, 0.0, 0.0, 0.0, 0.0, 0.0, 0.0, 0.0, 0.0, 0.0, 0.0, 0.0, 0.0, 0.0, 0.0, 0.0, 0.0, 0.0, 0.0, 0.0, 0.0, 0.0, 0.0, 0.0, 0.0, 0.0, 0.0, 0.0, 0.0, 0.0, 0.0, 0.0, 0.0, 0.0, 0.0, 0.0, 0.0, 0.0, 0.0, 0.0, 0.0, 0.0, 0.0, 0.0, 0.0, 0.0, 0.0, 0.0, 0.0, 0.0, 0.0, 0.0, 0.0, 0.0, 0.0, 0.0, 0.0, 0.0, 0.0, 0.0, 0.0, 0.0, 0.0, 0.0, 0.0, 0.0, 0.0, 0.0, 0.0, 0.0, 0.0, 0.0, 0.0, 0.0, 0.0, 0.0, 0.0, 0.0, 0.0, 0.0, 0.0, 0.0, 0.0, 0.0, 0.0, 0.0, 0.0, 0.0, 0.0, 0.0, 0.0, 0.0, 0.0, 0.0, 0.0, 0.0, 0.0, 0.0, 0.0, 0.0, 0.0, 0.0, 0.0, 0.0, 0.0, 0.0, 0.0, 0.0, 0.0, 0.0, 0.0, 0.0, 0.0, 0.0, 0.0, 0.0, 0.0, 0.0, 0.0, 0.0, 0.0, 0.0, 0.0, 0.0, 0.0, 0.0, 0.0, 0.0, 0.0, 0.0, 0.0, 0.0, 0.0, 0.0, 0.0, 0.0, 0.0, 0.0, 0.0, 0.0, 0.0, 0.0, 0.0, 0.0, 0.0, 0.0, 0.0, 0.0, 0.0, 0.0, 0.0, 0.0, 0.0, 0.0, 0.0, 0.0, 0.0, 0.0, 0.0, 0.0, 0.0, 0.0, 0.0, 0.0, 0.0, 0.0, 0.0, 0.0, 0.0, 0.0, 0.0, 0.0, 0.0, 0.0, 0.0, 0.0, 0.0, 0.0, 0.0, 0.0, 0.0, 0.0, 0.0, 0.0, 0.0, 0.0, 0.0, 0.0, 0.0, 0.0, 0.0, 0.0, 0.0, 0.0, 0.0, 0.0, 0.0, 0.0, 0.0, 0.0, 0.0, 0.0, 0.0, 0.0, 0.0, 0.0, 0.0, 0.0, 0.0, 0.0, 0.0, 0.0, 0.0, 0.0, 0.0, 0.0, 0.0, 0.0, 0.0, 0.0, 0.0, 0.0, 0.0, 0.0, 0.0, 0.0, 0.0, 0.0, 0.0, 0.0, 0.0, 0.0, 0.0, 0.0, 0.0, 0.0, 0.0, 0.0, 0.0, 0.0, 0.0, 0.0, 0.0, 0.0, 0.0, 0.0, 0.0, 0.0, 0.0, 0.0, 0.0, 0.0, 0.0, 0.0, 0.0, 0.0, 0.0, 0.0, 0.0, 0.0, 0.0, 0.0, 0.0, 0.0, 0.0, 0.0, 0.0, 0.0, 0.0, 0.0, 0.0, 0.0, 0.0, 0.0, 0.0, 0.0, 0.0, 0.0, 0.0, 0.0, 0.0, 0.0, 0.0, 0.0, 0.0, 0.0, 0.0, 0.0, 0.0, 0.0, 0.0, 0.0, 0.0, 0.0, 0.0, 0.0, 0.0, 0.0, 0.0, 0.0, 0.0, 0.0, 0.0, 0.0, 0.0, 0.0, 0.0, 0.0, 0.0, 0.0, 0.0, 0.0, 0.0, 0.0, 0.0, 0.0, 0.0, 0.0, 0.0, 0.0, 0.0, 0.0, 0.0, 0.0, 0.0, 0.0, 0.0, 0.0, 0.0, 0.0, 0.0, 0.0, 0.0, 0.0, 0.0, 0.0, 0.0, 0.0, 0.0, 0.0, 0.0, 0.0, 0.0, 0.0, 0.0, 0.0, 0.0, 0.0, 0.0, 0.0, 0.0, 0.0, 0.0, 0.0, 0.0, 0.0, 0.0, 0.0, 0.0, 0.0, 0.0, 0.0, 0.0, 0.0, 0.0, 0.0, 0.0, 0.0, 0.0, 0.0, 0.0, 0.0, 0.0, 0.0, 0.0, 0.0, 0.0, 0.0, 0.0, 0.0, 0.0, 0.0, 0.0, 0.0, 0.0, 0.0, 0.0, 0.0, 0.0, 0.0, 0.0, 0.0, 0.0, 0.0, 0.0, 0.0, 0.0, 0.0, 0.0, 0.0, 0.0, 0.0, 0.0, 0.0, 0.0, 0.0, 0.0, 0.0, 0.0, 0.0, 0.0, 0.0, 0.0, 0.0, 0.0, 0.0, 0.0, 0.0, 0.0, 0.0, 0.0, 0.0, 0.0, 0.0, 0.0, 0.0, 0.0, 0.0, 0.0, 0.0, 0.0, 0.0, 0.0, 0.0, 0.0, 0.0, 0.0])
me_sphere.use_remesh_preserve_volume = False
me_sphere.use_remesh_preserve_attributes = False
me_sphere.use_mirror_vertex_groups = False
me_sphere.update()

# ---- objects
ob_light = bpy.data.objects.new('Light', light_light)
ob_camera = bpy.data.objects.new('Camera', cam_camera)
ob_sphere = bpy.data.objects.new('Sphere', me_sphere)

# ---- transforms, parenting, visibility, modifiers, constraints
ob_light.location = (4.076, 1.005, 5.904)
ob_light.rotation_euler = (0.6503, 0.05522, 1.866)
ob_light.lock_rotations_4d = False
ob_light.empty_display_type = 'ARROWS'
ob_light.color = (0.0, 0.0, 0.0, 0.0)
ob_light.lineart.crease_threshold = 0.0
ob_camera.location = (7.359, -6.926, 4.958)
ob_camera.rotation_euler = (1.109, 0.0, 0.8149)
ob_camera.lock_rotations_4d = False
ob_camera.empty_display_type = 'ARROWS'
ob_camera.color = (0.0, 0.0, 0.0, 0.0)
ob_camera.display_type = 'WIRE'
ob_camera.lineart.crease_threshold = 0.0
ob_sphere.location = (0.0, 0.0, 0.0)
ob_sphere.lineart.crease_threshold = 0.0

# ---- collection membership
col_collection.objects.link(ob_light)
col_collection.objects.link(ob_camera)
col_collection.objects.link(ob_sphere)

# ---- scene / render settings (as saved in the file)
scene.camera = ob_camera
scene.frame_start = 1; scene.frame_end = 250; scene.frame_set(1)
scene.render.engine = 'BLENDER_EEVEE_NEXT'
scene.cycles.use_denoising = False
scene.cycles.samples = 128
scene.cycles.sampling_pattern = 'TABULATED_SOBOL'
scene.cycles.use_adaptive_sampling = False
scene.cycles.use_light_tree = False
scene.view_settings.view_transform = 'Filmic'
bpy.context.view_layer.update()

